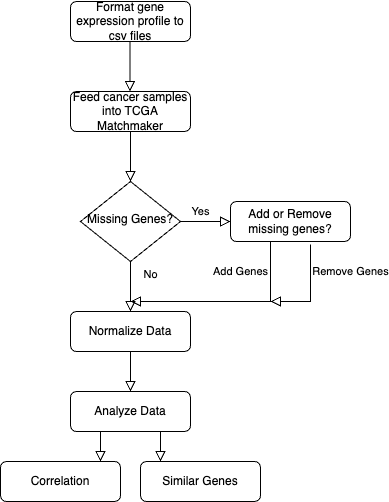

The diagram above was exported from draw.io. Its source (the exported page's mxGraphModel, read from the mxfile embedded in the PNG):
<mxGraphModel dx="984" dy="636" grid="1" gridSize="10" guides="1" tooltips="1" connect="1" arrows="1" fold="1" page="1" pageScale="1" pageWidth="827" pageHeight="1169" math="0" shadow="0">
  <root>
    <mxCell id="WIyWlLk6GJQsqaUBKTNV-0" />
    <mxCell id="WIyWlLk6GJQsqaUBKTNV-1" parent="WIyWlLk6GJQsqaUBKTNV-0" />
    <mxCell id="WIyWlLk6GJQsqaUBKTNV-2" value="" style="rounded=0;html=1;jettySize=auto;orthogonalLoop=1;fontSize=11;endArrow=block;endFill=0;endSize=8;strokeWidth=1;shadow=0;labelBackgroundColor=none;edgeStyle=orthogonalEdgeStyle;" parent="WIyWlLk6GJQsqaUBKTNV-1" source="WIyWlLk6GJQsqaUBKTNV-3" target="WIyWlLk6GJQsqaUBKTNV-6" edge="1">
      <mxGeometry relative="1" as="geometry" />
    </mxCell>
    <mxCell id="WIyWlLk6GJQsqaUBKTNV-3" value="Feed cancer samples into TCGA Matchmaker" style="rounded=1;whiteSpace=wrap;html=1;fontSize=12;glass=0;strokeWidth=1;shadow=0;" parent="WIyWlLk6GJQsqaUBKTNV-1" vertex="1">
      <mxGeometry x="240" y="160" width="120" height="40" as="geometry" />
    </mxCell>
    <mxCell id="WIyWlLk6GJQsqaUBKTNV-4" value="No" style="rounded=0;html=1;jettySize=auto;orthogonalLoop=1;fontSize=11;endArrow=block;endFill=0;endSize=8;strokeWidth=1;shadow=0;labelBackgroundColor=none;edgeStyle=orthogonalEdgeStyle;entryX=0.5;entryY=0;entryDx=0;entryDy=0;" parent="WIyWlLk6GJQsqaUBKTNV-1" source="WIyWlLk6GJQsqaUBKTNV-6" target="fCCzg3LElpt6ECOFDKl1-9" edge="1">
      <mxGeometry x="-0.5" y="20" relative="1" as="geometry">
        <mxPoint as="offset" />
        <mxPoint x="300" y="370" as="targetPoint" />
      </mxGeometry>
    </mxCell>
    <mxCell id="WIyWlLk6GJQsqaUBKTNV-5" value="Yes" style="edgeStyle=orthogonalEdgeStyle;rounded=0;html=1;jettySize=auto;orthogonalLoop=1;fontSize=11;endArrow=block;endFill=0;endSize=8;strokeWidth=1;shadow=0;labelBackgroundColor=none;" parent="WIyWlLk6GJQsqaUBKTNV-1" source="WIyWlLk6GJQsqaUBKTNV-6" target="WIyWlLk6GJQsqaUBKTNV-7" edge="1">
      <mxGeometry x="-0.2" y="10" relative="1" as="geometry">
        <mxPoint as="offset" />
      </mxGeometry>
    </mxCell>
    <mxCell id="WIyWlLk6GJQsqaUBKTNV-6" value="Missing Genes?" style="rhombus;whiteSpace=wrap;html=1;shadow=0;fontFamily=Helvetica;fontSize=12;align=center;strokeWidth=1;spacing=6;spacingTop=-4;" parent="WIyWlLk6GJQsqaUBKTNV-1" vertex="1">
      <mxGeometry x="250" y="250" width="100" height="80" as="geometry" />
    </mxCell>
    <mxCell id="WIyWlLk6GJQsqaUBKTNV-7" value="Add or Remove missing genes?" style="rounded=1;whiteSpace=wrap;html=1;fontSize=12;glass=0;strokeWidth=1;shadow=0;" parent="WIyWlLk6GJQsqaUBKTNV-1" vertex="1">
      <mxGeometry x="400" y="270" width="120" height="40" as="geometry" />
    </mxCell>
    <mxCell id="WIyWlLk6GJQsqaUBKTNV-8" value="" style="rounded=0;html=1;jettySize=auto;orthogonalLoop=1;fontSize=11;endArrow=block;endFill=0;endSize=8;strokeWidth=1;shadow=0;labelBackgroundColor=none;edgeStyle=orthogonalEdgeStyle;exitX=0.5;exitY=1;exitDx=0;exitDy=0;" parent="WIyWlLk6GJQsqaUBKTNV-1" source="fCCzg3LElpt6ECOFDKl1-9" target="WIyWlLk6GJQsqaUBKTNV-11" edge="1">
      <mxGeometry x="0.3333" y="20" relative="1" as="geometry">
        <mxPoint as="offset" />
        <mxPoint x="300" y="440" as="sourcePoint" />
        <Array as="points" />
      </mxGeometry>
    </mxCell>
    <mxCell id="WIyWlLk6GJQsqaUBKTNV-11" value="Analyze Data" style="rounded=1;whiteSpace=wrap;html=1;fontSize=12;glass=0;strokeWidth=1;shadow=0;" parent="WIyWlLk6GJQsqaUBKTNV-1" vertex="1">
      <mxGeometry x="240" y="460" width="120" height="40" as="geometry" />
    </mxCell>
    <mxCell id="fCCzg3LElpt6ECOFDKl1-0" value="Format gene expression profile to csv files" style="rounded=1;whiteSpace=wrap;html=1;fontSize=12;glass=0;strokeWidth=1;shadow=0;" vertex="1" parent="WIyWlLk6GJQsqaUBKTNV-1">
      <mxGeometry x="240" y="70" width="120" height="40" as="geometry" />
    </mxCell>
    <mxCell id="fCCzg3LElpt6ECOFDKl1-1" value="" style="rounded=0;html=1;jettySize=auto;orthogonalLoop=1;fontSize=11;endArrow=block;endFill=0;endSize=8;strokeWidth=1;shadow=0;labelBackgroundColor=none;edgeStyle=orthogonalEdgeStyle;" edge="1" parent="WIyWlLk6GJQsqaUBKTNV-1">
      <mxGeometry relative="1" as="geometry">
        <mxPoint x="299.5" y="110" as="sourcePoint" />
        <mxPoint x="299.5" y="160" as="targetPoint" />
      </mxGeometry>
    </mxCell>
    <mxCell id="fCCzg3LElpt6ECOFDKl1-4" value="Add Genes" style="rounded=0;html=1;jettySize=auto;orthogonalLoop=1;fontSize=11;endArrow=block;endFill=0;endSize=8;strokeWidth=1;shadow=0;labelBackgroundColor=none;edgeStyle=orthogonalEdgeStyle;entryX=0.5;entryY=0;entryDx=0;entryDy=0;" edge="1" parent="WIyWlLk6GJQsqaUBKTNV-1">
      <mxGeometry x="-0.1" y="-30" relative="1" as="geometry">
        <mxPoint as="offset" />
        <mxPoint x="440" y="310" as="sourcePoint" />
        <mxPoint x="300" y="370" as="targetPoint" />
        <Array as="points">
          <mxPoint x="440" y="370" />
        </Array>
      </mxGeometry>
    </mxCell>
    <mxCell id="fCCzg3LElpt6ECOFDKl1-5" value="Remove Genes" style="rounded=0;html=1;jettySize=auto;orthogonalLoop=1;fontSize=11;endArrow=block;endFill=0;endSize=8;strokeWidth=1;shadow=0;labelBackgroundColor=none;edgeStyle=orthogonalEdgeStyle;exitX=0.667;exitY=1.075;exitDx=0;exitDy=0;exitPerimeter=0;" edge="1" parent="WIyWlLk6GJQsqaUBKTNV-1" source="WIyWlLk6GJQsqaUBKTNV-7">
      <mxGeometry x="-0.4439" y="40" relative="1" as="geometry">
        <mxPoint as="offset" />
        <mxPoint x="480" y="340" as="sourcePoint" />
        <mxPoint x="440" y="370" as="targetPoint" />
        <Array as="points">
          <mxPoint x="480" y="370" />
        </Array>
      </mxGeometry>
    </mxCell>
    <mxCell id="fCCzg3LElpt6ECOFDKl1-9" value="Normalize Data" style="rounded=1;whiteSpace=wrap;html=1;fontSize=12;glass=0;strokeWidth=1;shadow=0;" vertex="1" parent="WIyWlLk6GJQsqaUBKTNV-1">
      <mxGeometry x="240" y="380" width="120" height="40" as="geometry" />
    </mxCell>
    <mxCell id="fCCzg3LElpt6ECOFDKl1-11" value="Correlation" style="rounded=1;whiteSpace=wrap;html=1;fontSize=12;glass=0;strokeWidth=1;shadow=0;" vertex="1" parent="WIyWlLk6GJQsqaUBKTNV-1">
      <mxGeometry x="170" y="530" width="120" height="40" as="geometry" />
    </mxCell>
    <mxCell id="fCCzg3LElpt6ECOFDKl1-12" value="Similar Genes" style="rounded=1;whiteSpace=wrap;html=1;fontSize=12;glass=0;strokeWidth=1;shadow=0;" vertex="1" parent="WIyWlLk6GJQsqaUBKTNV-1">
      <mxGeometry x="310" y="530" width="120" height="40" as="geometry" />
    </mxCell>
    <mxCell id="fCCzg3LElpt6ECOFDKl1-13" value="" style="rounded=0;html=1;jettySize=auto;orthogonalLoop=1;fontSize=11;endArrow=block;endFill=0;endSize=8;strokeWidth=1;shadow=0;labelBackgroundColor=none;edgeStyle=orthogonalEdgeStyle;exitX=0.5;exitY=1;exitDx=0;exitDy=0;" edge="1" parent="WIyWlLk6GJQsqaUBKTNV-1">
      <mxGeometry x="0.3333" y="20" relative="1" as="geometry">
        <mxPoint as="offset" />
        <mxPoint x="330" y="500" as="sourcePoint" />
        <mxPoint x="330" y="530" as="targetPoint" />
        <Array as="points" />
      </mxGeometry>
    </mxCell>
    <mxCell id="fCCzg3LElpt6ECOFDKl1-14" value="" style="rounded=0;html=1;jettySize=auto;orthogonalLoop=1;fontSize=11;endArrow=block;endFill=0;endSize=8;strokeWidth=1;shadow=0;labelBackgroundColor=none;edgeStyle=orthogonalEdgeStyle;exitX=0.5;exitY=1;exitDx=0;exitDy=0;" edge="1" parent="WIyWlLk6GJQsqaUBKTNV-1">
      <mxGeometry x="0.3333" y="20" relative="1" as="geometry">
        <mxPoint as="offset" />
        <mxPoint x="270" y="500" as="sourcePoint" />
        <mxPoint x="270" y="530" as="targetPoint" />
        <Array as="points" />
      </mxGeometry>
    </mxCell>
  </root>
</mxGraphModel>